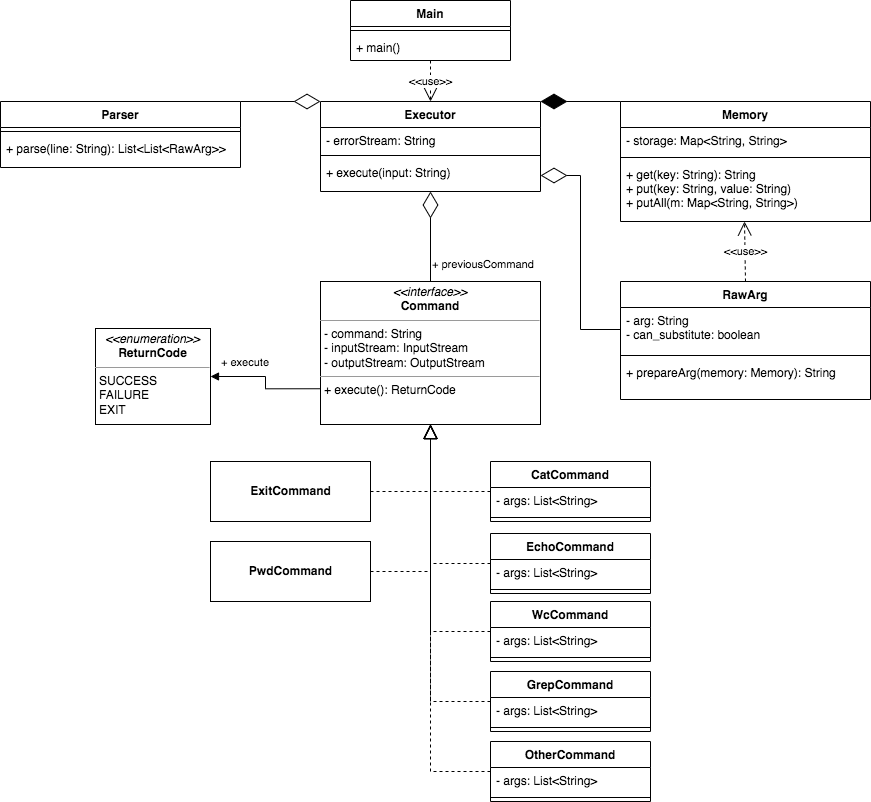

The diagram above was exported from draw.io. Its source (the exported page's mxGraphModel, read from the mxfile embedded in the PNG):
<mxGraphModel dx="618" dy="481" grid="1" gridSize="10" guides="1" tooltips="1" connect="1" arrows="1" fold="1" page="1" pageScale="1" pageWidth="1169" pageHeight="827" math="0" shadow="0">
  <root>
    <mxCell id="WIyWlLk6GJQsqaUBKTNV-0" />
    <mxCell id="WIyWlLk6GJQsqaUBKTNV-1" parent="WIyWlLk6GJQsqaUBKTNV-0" />
    <mxCell id="Sh77JMj_iwHmJnwuwDL2-0" value="Memory" style="swimlane;fontStyle=1;align=center;verticalAlign=top;childLayout=stackLayout;horizontal=1;startSize=26;horizontalStack=0;resizeParent=1;resizeParentMax=0;resizeLast=0;collapsible=1;marginBottom=0;" parent="WIyWlLk6GJQsqaUBKTNV-1" vertex="1">
      <mxGeometry x="760" y="120" width="250" height="120" as="geometry" />
    </mxCell>
    <mxCell id="Sh77JMj_iwHmJnwuwDL2-1" value="- storage: Map&lt;String, String&gt;" style="text;strokeColor=none;fillColor=none;align=left;verticalAlign=top;spacingLeft=4;spacingRight=4;overflow=hidden;rotatable=0;points=[[0,0.5],[1,0.5]];portConstraint=eastwest;" parent="Sh77JMj_iwHmJnwuwDL2-0" vertex="1">
      <mxGeometry y="26" width="250" height="26" as="geometry" />
    </mxCell>
    <mxCell id="Sh77JMj_iwHmJnwuwDL2-2" value="" style="line;strokeWidth=1;fillColor=none;align=left;verticalAlign=middle;spacingTop=-1;spacingLeft=3;spacingRight=3;rotatable=0;labelPosition=right;points=[];portConstraint=eastwest;" parent="Sh77JMj_iwHmJnwuwDL2-0" vertex="1">
      <mxGeometry y="52" width="250" height="8" as="geometry" />
    </mxCell>
    <mxCell id="Sh77JMj_iwHmJnwuwDL2-3" value="+ get(key: String): String&#10;+ put(key: String, value: String)&#10;+ putAll(m: Map&lt;String, String&gt;)" style="text;strokeColor=none;fillColor=none;align=left;verticalAlign=top;spacingLeft=4;spacingRight=4;overflow=hidden;rotatable=0;points=[[0,0.5],[1,0.5]];portConstraint=eastwest;" parent="Sh77JMj_iwHmJnwuwDL2-0" vertex="1">
      <mxGeometry y="60" width="250" height="60" as="geometry" />
    </mxCell>
    <mxCell id="Sh77JMj_iwHmJnwuwDL2-4" value="Main" style="swimlane;fontStyle=1;align=center;verticalAlign=top;childLayout=stackLayout;horizontal=1;startSize=26;horizontalStack=0;resizeParent=1;resizeParentMax=0;resizeLast=0;collapsible=1;marginBottom=0;" parent="WIyWlLk6GJQsqaUBKTNV-1" vertex="1">
      <mxGeometry x="490" y="19" width="160" height="60" as="geometry" />
    </mxCell>
    <mxCell id="Sh77JMj_iwHmJnwuwDL2-6" value="" style="line;strokeWidth=1;fillColor=none;align=left;verticalAlign=middle;spacingTop=-1;spacingLeft=3;spacingRight=3;rotatable=0;labelPosition=right;points=[];portConstraint=eastwest;" parent="Sh77JMj_iwHmJnwuwDL2-4" vertex="1">
      <mxGeometry y="26" width="160" height="8" as="geometry" />
    </mxCell>
    <mxCell id="Sh77JMj_iwHmJnwuwDL2-7" value="+ main()" style="text;strokeColor=none;fillColor=none;align=left;verticalAlign=top;spacingLeft=4;spacingRight=4;overflow=hidden;rotatable=0;points=[[0,0.5],[1,0.5]];portConstraint=eastwest;" parent="Sh77JMj_iwHmJnwuwDL2-4" vertex="1">
      <mxGeometry y="34" width="160" height="26" as="geometry" />
    </mxCell>
    <mxCell id="Sh77JMj_iwHmJnwuwDL2-8" value="Executor" style="swimlane;fontStyle=1;align=center;verticalAlign=top;childLayout=stackLayout;horizontal=1;startSize=26;horizontalStack=0;resizeParent=1;resizeParentMax=0;resizeLast=0;collapsible=1;marginBottom=0;" parent="WIyWlLk6GJQsqaUBKTNV-1" vertex="1">
      <mxGeometry x="460" y="120" width="220" height="90" as="geometry" />
    </mxCell>
    <mxCell id="Sh77JMj_iwHmJnwuwDL2-9" value="- errorStream: String" style="text;strokeColor=none;fillColor=none;align=left;verticalAlign=top;spacingLeft=4;spacingRight=4;overflow=hidden;rotatable=0;points=[[0,0.5],[1,0.5]];portConstraint=eastwest;" parent="Sh77JMj_iwHmJnwuwDL2-8" vertex="1">
      <mxGeometry y="26" width="220" height="24" as="geometry" />
    </mxCell>
    <mxCell id="Sh77JMj_iwHmJnwuwDL2-10" value="" style="line;strokeWidth=1;fillColor=none;align=left;verticalAlign=middle;spacingTop=-1;spacingLeft=3;spacingRight=3;rotatable=0;labelPosition=right;points=[];portConstraint=eastwest;" parent="Sh77JMj_iwHmJnwuwDL2-8" vertex="1">
      <mxGeometry y="50" width="220" height="8" as="geometry" />
    </mxCell>
    <mxCell id="Sh77JMj_iwHmJnwuwDL2-11" value="+ execute(input: String)" style="text;strokeColor=none;fillColor=none;align=left;verticalAlign=top;spacingLeft=4;spacingRight=4;overflow=hidden;rotatable=0;points=[[0,0.5],[1,0.5]];portConstraint=eastwest;" parent="Sh77JMj_iwHmJnwuwDL2-8" vertex="1">
      <mxGeometry y="58" width="220" height="32" as="geometry" />
    </mxCell>
    <mxCell id="Sh77JMj_iwHmJnwuwDL2-12" value="Parser" style="swimlane;fontStyle=1;align=center;verticalAlign=top;childLayout=stackLayout;horizontal=1;startSize=26;horizontalStack=0;resizeParent=1;resizeParentMax=0;resizeLast=0;collapsible=1;marginBottom=0;" parent="WIyWlLk6GJQsqaUBKTNV-1" vertex="1">
      <mxGeometry x="140" y="120" width="240" height="66" as="geometry" />
    </mxCell>
    <mxCell id="Sh77JMj_iwHmJnwuwDL2-14" value="" style="line;strokeWidth=1;fillColor=none;align=left;verticalAlign=middle;spacingTop=-1;spacingLeft=3;spacingRight=3;rotatable=0;labelPosition=right;points=[];portConstraint=eastwest;" parent="Sh77JMj_iwHmJnwuwDL2-12" vertex="1">
      <mxGeometry y="26" width="240" height="8" as="geometry" />
    </mxCell>
    <mxCell id="Sh77JMj_iwHmJnwuwDL2-15" value="+ parse(line: String): List&lt;List&lt;RawArg&gt;&gt;" style="text;strokeColor=none;fillColor=none;align=left;verticalAlign=top;spacingLeft=4;spacingRight=4;overflow=hidden;rotatable=0;points=[[0,0.5],[1,0.5]];portConstraint=eastwest;" parent="Sh77JMj_iwHmJnwuwDL2-12" vertex="1">
      <mxGeometry y="34" width="240" height="32" as="geometry" />
    </mxCell>
    <mxCell id="Sh77JMj_iwHmJnwuwDL2-30" value="&lt;p style=&quot;margin: 0px ; margin-top: 4px ; text-align: center&quot;&gt;&lt;i&gt;&amp;lt;&amp;lt;interface&amp;gt;&amp;gt;&lt;/i&gt;&lt;br&gt;&lt;span style=&quot;font-weight: 700&quot;&gt;Command&lt;/span&gt;&lt;br&gt;&lt;/p&gt;&lt;hr size=&quot;1&quot;&gt;&lt;p style=&quot;margin: 0px ; margin-left: 4px&quot;&gt;- command: String&lt;br style=&quot;padding: 0px ; margin: 0px&quot;&gt;- inputStream: InputStream&lt;br style=&quot;padding: 0px ; margin: 0px&quot;&gt;- outputStream: OutputStream&lt;/p&gt;&lt;hr size=&quot;1&quot;&gt;&lt;p style=&quot;margin: 0px ; margin-left: 4px&quot;&gt;+ execute(): ReturnCode&lt;/p&gt;" style="verticalAlign=top;align=left;overflow=fill;fontSize=12;fontFamily=Helvetica;html=1;" parent="WIyWlLk6GJQsqaUBKTNV-1" vertex="1">
      <mxGeometry x="460" y="300" width="220" height="143" as="geometry" />
    </mxCell>
    <mxCell id="Sh77JMj_iwHmJnwuwDL2-31" value="CatCommand" style="swimlane;fontStyle=1;align=center;verticalAlign=top;childLayout=stackLayout;horizontal=1;startSize=26;horizontalStack=0;resizeParent=1;resizeParentMax=0;resizeLast=0;collapsible=1;marginBottom=0;" parent="WIyWlLk6GJQsqaUBKTNV-1" vertex="1">
      <mxGeometry x="630" y="480" width="160" height="60" as="geometry" />
    </mxCell>
    <mxCell id="Sh77JMj_iwHmJnwuwDL2-32" value="- args: List&lt;String&gt;" style="text;strokeColor=none;fillColor=none;align=left;verticalAlign=top;spacingLeft=4;spacingRight=4;overflow=hidden;rotatable=0;points=[[0,0.5],[1,0.5]];portConstraint=eastwest;" parent="Sh77JMj_iwHmJnwuwDL2-31" vertex="1">
      <mxGeometry y="26" width="160" height="26" as="geometry" />
    </mxCell>
    <mxCell id="Sh77JMj_iwHmJnwuwDL2-33" value="" style="line;strokeWidth=1;fillColor=none;align=left;verticalAlign=middle;spacingTop=-1;spacingLeft=3;spacingRight=3;rotatable=0;labelPosition=right;points=[];portConstraint=eastwest;" parent="Sh77JMj_iwHmJnwuwDL2-31" vertex="1">
      <mxGeometry y="52" width="160" height="8" as="geometry" />
    </mxCell>
    <mxCell id="Sh77JMj_iwHmJnwuwDL2-35" value="EchoCommand" style="swimlane;fontStyle=1;align=center;verticalAlign=top;childLayout=stackLayout;horizontal=1;startSize=26;horizontalStack=0;resizeParent=1;resizeParentMax=0;resizeLast=0;collapsible=1;marginBottom=0;" parent="WIyWlLk6GJQsqaUBKTNV-1" vertex="1">
      <mxGeometry x="630" y="552" width="160" height="60" as="geometry" />
    </mxCell>
    <mxCell id="Sh77JMj_iwHmJnwuwDL2-36" value="- args: List&lt;String&gt;" style="text;strokeColor=none;fillColor=none;align=left;verticalAlign=top;spacingLeft=4;spacingRight=4;overflow=hidden;rotatable=0;points=[[0,0.5],[1,0.5]];portConstraint=eastwest;" parent="Sh77JMj_iwHmJnwuwDL2-35" vertex="1">
      <mxGeometry y="26" width="160" height="26" as="geometry" />
    </mxCell>
    <mxCell id="Sh77JMj_iwHmJnwuwDL2-37" value="" style="line;strokeWidth=1;fillColor=none;align=left;verticalAlign=middle;spacingTop=-1;spacingLeft=3;spacingRight=3;rotatable=0;labelPosition=right;points=[];portConstraint=eastwest;" parent="Sh77JMj_iwHmJnwuwDL2-35" vertex="1">
      <mxGeometry y="52" width="160" height="8" as="geometry" />
    </mxCell>
    <mxCell id="Sh77JMj_iwHmJnwuwDL2-38" value="WcCommand" style="swimlane;fontStyle=1;align=center;verticalAlign=top;childLayout=stackLayout;horizontal=1;startSize=26;horizontalStack=0;resizeParent=1;resizeParentMax=0;resizeLast=0;collapsible=1;marginBottom=0;" parent="WIyWlLk6GJQsqaUBKTNV-1" vertex="1">
      <mxGeometry x="630" y="620" width="160" height="60" as="geometry" />
    </mxCell>
    <mxCell id="Sh77JMj_iwHmJnwuwDL2-39" value="- args: List&lt;String&gt;" style="text;strokeColor=none;fillColor=none;align=left;verticalAlign=top;spacingLeft=4;spacingRight=4;overflow=hidden;rotatable=0;points=[[0,0.5],[1,0.5]];portConstraint=eastwest;" parent="Sh77JMj_iwHmJnwuwDL2-38" vertex="1">
      <mxGeometry y="26" width="160" height="26" as="geometry" />
    </mxCell>
    <mxCell id="Sh77JMj_iwHmJnwuwDL2-40" value="" style="line;strokeWidth=1;fillColor=none;align=left;verticalAlign=middle;spacingTop=-1;spacingLeft=3;spacingRight=3;rotatable=0;labelPosition=right;points=[];portConstraint=eastwest;" parent="Sh77JMj_iwHmJnwuwDL2-38" vertex="1">
      <mxGeometry y="52" width="160" height="8" as="geometry" />
    </mxCell>
    <mxCell id="Sh77JMj_iwHmJnwuwDL2-41" value="GrepCommand" style="swimlane;fontStyle=1;align=center;verticalAlign=top;childLayout=stackLayout;horizontal=1;startSize=26;horizontalStack=0;resizeParent=1;resizeParentMax=0;resizeLast=0;collapsible=1;marginBottom=0;" parent="WIyWlLk6GJQsqaUBKTNV-1" vertex="1">
      <mxGeometry x="630" y="690" width="160" height="60" as="geometry" />
    </mxCell>
    <mxCell id="Sh77JMj_iwHmJnwuwDL2-42" value="- args: List&lt;String&gt;" style="text;strokeColor=none;fillColor=none;align=left;verticalAlign=top;spacingLeft=4;spacingRight=4;overflow=hidden;rotatable=0;points=[[0,0.5],[1,0.5]];portConstraint=eastwest;" parent="Sh77JMj_iwHmJnwuwDL2-41" vertex="1">
      <mxGeometry y="26" width="160" height="26" as="geometry" />
    </mxCell>
    <mxCell id="Sh77JMj_iwHmJnwuwDL2-43" value="" style="line;strokeWidth=1;fillColor=none;align=left;verticalAlign=middle;spacingTop=-1;spacingLeft=3;spacingRight=3;rotatable=0;labelPosition=right;points=[];portConstraint=eastwest;" parent="Sh77JMj_iwHmJnwuwDL2-41" vertex="1">
      <mxGeometry y="52" width="160" height="8" as="geometry" />
    </mxCell>
    <mxCell id="Sh77JMj_iwHmJnwuwDL2-44" value="&lt;b&gt;PwdCommand&lt;/b&gt;" style="html=1;" parent="WIyWlLk6GJQsqaUBKTNV-1" vertex="1">
      <mxGeometry x="350" y="560" width="160" height="60" as="geometry" />
    </mxCell>
    <mxCell id="Sh77JMj_iwHmJnwuwDL2-45" value="&lt;b&gt;ExitCommand&lt;/b&gt;" style="html=1;" parent="WIyWlLk6GJQsqaUBKTNV-1" vertex="1">
      <mxGeometry x="350" y="480" width="160" height="60" as="geometry" />
    </mxCell>
    <mxCell id="VBZQ9GkWyrfqSSvdo9oA-0" value="OtherCommand" style="swimlane;fontStyle=1;align=center;verticalAlign=top;childLayout=stackLayout;horizontal=1;startSize=26;horizontalStack=0;resizeParent=1;resizeParentMax=0;resizeLast=0;collapsible=1;marginBottom=0;" parent="WIyWlLk6GJQsqaUBKTNV-1" vertex="1">
      <mxGeometry x="630" y="760" width="160" height="60" as="geometry" />
    </mxCell>
    <mxCell id="VBZQ9GkWyrfqSSvdo9oA-1" value="- args: List&lt;String&gt;" style="text;strokeColor=none;fillColor=none;align=left;verticalAlign=top;spacingLeft=4;spacingRight=4;overflow=hidden;rotatable=0;points=[[0,0.5],[1,0.5]];portConstraint=eastwest;" parent="VBZQ9GkWyrfqSSvdo9oA-0" vertex="1">
      <mxGeometry y="26" width="160" height="26" as="geometry" />
    </mxCell>
    <mxCell id="VBZQ9GkWyrfqSSvdo9oA-2" value="" style="line;strokeWidth=1;fillColor=none;align=left;verticalAlign=middle;spacingTop=-1;spacingLeft=3;spacingRight=3;rotatable=0;labelPosition=right;points=[];portConstraint=eastwest;" parent="VBZQ9GkWyrfqSSvdo9oA-0" vertex="1">
      <mxGeometry y="52" width="160" height="8" as="geometry" />
    </mxCell>
    <mxCell id="VBZQ9GkWyrfqSSvdo9oA-3" value="" style="endArrow=block;dashed=1;endFill=0;endSize=12;html=1;rounded=0;exitX=1;exitY=0.5;exitDx=0;exitDy=0;entryX=0.5;entryY=1;entryDx=0;entryDy=0;" parent="WIyWlLk6GJQsqaUBKTNV-1" source="Sh77JMj_iwHmJnwuwDL2-45" target="Sh77JMj_iwHmJnwuwDL2-30" edge="1">
      <mxGeometry width="160" relative="1" as="geometry">
        <mxPoint x="400" y="683" as="sourcePoint" />
        <mxPoint x="430" y="443" as="targetPoint" />
        <Array as="points">
          <mxPoint x="570" y="510" />
        </Array>
      </mxGeometry>
    </mxCell>
    <mxCell id="VBZQ9GkWyrfqSSvdo9oA-4" value="" style="endArrow=block;dashed=1;endFill=0;endSize=12;html=1;rounded=0;exitX=1;exitY=0.5;exitDx=0;exitDy=0;entryX=0.5;entryY=1;entryDx=0;entryDy=0;" parent="WIyWlLk6GJQsqaUBKTNV-1" source="Sh77JMj_iwHmJnwuwDL2-44" target="Sh77JMj_iwHmJnwuwDL2-30" edge="1">
      <mxGeometry width="160" relative="1" as="geometry">
        <mxPoint x="525" y="585" as="sourcePoint" />
        <mxPoint x="560" y="463" as="targetPoint" />
        <Array as="points">
          <mxPoint x="570" y="590" />
        </Array>
      </mxGeometry>
    </mxCell>
    <mxCell id="VBZQ9GkWyrfqSSvdo9oA-5" value="" style="endArrow=block;dashed=1;endFill=0;endSize=12;html=1;rounded=0;exitX=0;exitY=0.5;exitDx=0;exitDy=0;entryX=0.5;entryY=1;entryDx=0;entryDy=0;" parent="WIyWlLk6GJQsqaUBKTNV-1" source="Sh77JMj_iwHmJnwuwDL2-31" target="Sh77JMj_iwHmJnwuwDL2-30" edge="1">
      <mxGeometry width="160" relative="1" as="geometry">
        <mxPoint x="520" y="592" as="sourcePoint" />
        <mxPoint x="680" y="443" as="targetPoint" />
        <Array as="points">
          <mxPoint x="570" y="510" />
        </Array>
      </mxGeometry>
    </mxCell>
    <mxCell id="VBZQ9GkWyrfqSSvdo9oA-6" value="" style="endArrow=block;dashed=1;endFill=0;endSize=12;html=1;rounded=0;exitX=0;exitY=0.5;exitDx=0;exitDy=0;entryX=0.5;entryY=1;entryDx=0;entryDy=0;" parent="WIyWlLk6GJQsqaUBKTNV-1" source="Sh77JMj_iwHmJnwuwDL2-35" target="Sh77JMj_iwHmJnwuwDL2-30" edge="1">
      <mxGeometry width="160" relative="1" as="geometry">
        <mxPoint x="530" y="602" as="sourcePoint" />
        <mxPoint x="580" y="473" as="targetPoint" />
        <Array as="points">
          <mxPoint x="570" y="582" />
        </Array>
      </mxGeometry>
    </mxCell>
    <mxCell id="VBZQ9GkWyrfqSSvdo9oA-7" value="" style="endArrow=block;dashed=1;endFill=0;endSize=12;html=1;rounded=0;exitX=0;exitY=0.5;exitDx=0;exitDy=0;entryX=0.5;entryY=1;entryDx=0;entryDy=0;" parent="WIyWlLk6GJQsqaUBKTNV-1" source="Sh77JMj_iwHmJnwuwDL2-38" target="Sh77JMj_iwHmJnwuwDL2-30" edge="1">
      <mxGeometry width="160" relative="1" as="geometry">
        <mxPoint x="540" y="612" as="sourcePoint" />
        <mxPoint x="580" y="453" as="targetPoint" />
        <Array as="points">
          <mxPoint x="570" y="650" />
        </Array>
      </mxGeometry>
    </mxCell>
    <mxCell id="VBZQ9GkWyrfqSSvdo9oA-8" value="" style="endArrow=block;dashed=1;endFill=0;endSize=12;html=1;rounded=0;exitX=0;exitY=0.5;exitDx=0;exitDy=0;entryX=0.5;entryY=1;entryDx=0;entryDy=0;" parent="WIyWlLk6GJQsqaUBKTNV-1" source="Sh77JMj_iwHmJnwuwDL2-41" target="Sh77JMj_iwHmJnwuwDL2-30" edge="1">
      <mxGeometry width="160" relative="1" as="geometry">
        <mxPoint x="550" y="622" as="sourcePoint" />
        <mxPoint x="520" y="463" as="targetPoint" />
        <Array as="points">
          <mxPoint x="570" y="720" />
        </Array>
      </mxGeometry>
    </mxCell>
    <mxCell id="VBZQ9GkWyrfqSSvdo9oA-9" value="" style="endArrow=block;dashed=1;endFill=0;endSize=12;html=1;rounded=0;exitX=0;exitY=0.5;exitDx=0;exitDy=0;entryX=0.5;entryY=1;entryDx=0;entryDy=0;" parent="WIyWlLk6GJQsqaUBKTNV-1" source="VBZQ9GkWyrfqSSvdo9oA-0" target="Sh77JMj_iwHmJnwuwDL2-30" edge="1">
      <mxGeometry width="160" relative="1" as="geometry">
        <mxPoint x="560" y="632" as="sourcePoint" />
        <mxPoint x="610" y="453" as="targetPoint" />
        <Array as="points">
          <mxPoint x="570" y="790" />
        </Array>
      </mxGeometry>
    </mxCell>
    <mxCell id="VBZQ9GkWyrfqSSvdo9oA-13" value="&amp;lt;&amp;lt;use&amp;gt;&amp;gt;" style="endArrow=open;endSize=12;dashed=1;html=1;rounded=0;exitX=0.5;exitY=1;exitDx=0;exitDy=0;exitPerimeter=0;entryX=0.5;entryY=0;entryDx=0;entryDy=0;" parent="WIyWlLk6GJQsqaUBKTNV-1" source="Sh77JMj_iwHmJnwuwDL2-7" target="Sh77JMj_iwHmJnwuwDL2-8" edge="1">
      <mxGeometry width="160" relative="1" as="geometry">
        <mxPoint x="540" y="110" as="sourcePoint" />
        <mxPoint x="650" y="100" as="targetPoint" />
        <Array as="points">
          <mxPoint x="570" y="100" />
        </Array>
      </mxGeometry>
    </mxCell>
    <mxCell id="VBZQ9GkWyrfqSSvdo9oA-15" value="RawArg" style="swimlane;fontStyle=1;align=center;verticalAlign=top;childLayout=stackLayout;horizontal=1;startSize=26;horizontalStack=0;resizeParent=1;resizeParentMax=0;resizeLast=0;collapsible=1;marginBottom=0;" parent="WIyWlLk6GJQsqaUBKTNV-1" vertex="1">
      <mxGeometry x="760" y="300" width="250" height="118" as="geometry" />
    </mxCell>
    <mxCell id="VBZQ9GkWyrfqSSvdo9oA-16" value="- arg: String&#10;- can_substitute: boolean" style="text;strokeColor=none;fillColor=none;align=left;verticalAlign=top;spacingLeft=4;spacingRight=4;overflow=hidden;rotatable=0;points=[[0,0.5],[1,0.5]];portConstraint=eastwest;" parent="VBZQ9GkWyrfqSSvdo9oA-15" vertex="1">
      <mxGeometry y="26" width="250" height="44" as="geometry" />
    </mxCell>
    <mxCell id="VBZQ9GkWyrfqSSvdo9oA-17" value="" style="line;strokeWidth=1;fillColor=none;align=left;verticalAlign=middle;spacingTop=-1;spacingLeft=3;spacingRight=3;rotatable=0;labelPosition=right;points=[];portConstraint=eastwest;" parent="VBZQ9GkWyrfqSSvdo9oA-15" vertex="1">
      <mxGeometry y="70" width="250" height="8" as="geometry" />
    </mxCell>
    <mxCell id="VBZQ9GkWyrfqSSvdo9oA-18" value="+ prepareArg(memory: Memory): String" style="text;strokeColor=none;fillColor=none;align=left;verticalAlign=top;spacingLeft=4;spacingRight=4;overflow=hidden;rotatable=0;points=[[0,0.5],[1,0.5]];portConstraint=eastwest;" parent="VBZQ9GkWyrfqSSvdo9oA-15" vertex="1">
      <mxGeometry y="78" width="250" height="40" as="geometry" />
    </mxCell>
    <mxCell id="VBZQ9GkWyrfqSSvdo9oA-19" value="&amp;lt;&amp;lt;use&amp;gt;&amp;gt;" style="endArrow=open;endSize=12;dashed=1;html=1;rounded=0;entryX=0.496;entryY=1;entryDx=0;entryDy=0;entryPerimeter=0;exitX=0.5;exitY=0;exitDx=0;exitDy=0;" parent="WIyWlLk6GJQsqaUBKTNV-1" source="VBZQ9GkWyrfqSSvdo9oA-15" target="Sh77JMj_iwHmJnwuwDL2-3" edge="1">
      <mxGeometry width="160" relative="1" as="geometry">
        <mxPoint x="830" y="440" as="sourcePoint" />
        <mxPoint x="990" y="440" as="targetPoint" />
      </mxGeometry>
    </mxCell>
    <mxCell id="VBZQ9GkWyrfqSSvdo9oA-20" value="+ previousCommand" style="endArrow=diamondThin;endFill=0;endSize=24;html=1;rounded=0;entryX=0.5;entryY=1;entryDx=0;entryDy=0;entryPerimeter=0;exitX=0.5;exitY=0;exitDx=0;exitDy=0;verticalAlign=top;align=left;" parent="WIyWlLk6GJQsqaUBKTNV-1" source="Sh77JMj_iwHmJnwuwDL2-30" target="Sh77JMj_iwHmJnwuwDL2-11" edge="1">
      <mxGeometry x="-0.3333" width="160" relative="1" as="geometry">
        <mxPoint x="420" y="280" as="sourcePoint" />
        <mxPoint x="580" y="280" as="targetPoint" />
        <mxPoint as="offset" />
      </mxGeometry>
    </mxCell>
    <mxCell id="VBZQ9GkWyrfqSSvdo9oA-21" value="" style="endArrow=diamondThin;endFill=1;endSize=24;html=1;rounded=0;exitX=0;exitY=0;exitDx=0;exitDy=0;entryX=1;entryY=0;entryDx=0;entryDy=0;" parent="WIyWlLk6GJQsqaUBKTNV-1" source="Sh77JMj_iwHmJnwuwDL2-0" target="Sh77JMj_iwHmJnwuwDL2-8" edge="1">
      <mxGeometry width="160" relative="1" as="geometry">
        <mxPoint x="710" y="70" as="sourcePoint" />
        <mxPoint x="870" y="70" as="targetPoint" />
      </mxGeometry>
    </mxCell>
    <mxCell id="VBZQ9GkWyrfqSSvdo9oA-22" value="" style="endArrow=diamondThin;endFill=0;endSize=24;html=1;rounded=0;exitX=1;exitY=0;exitDx=0;exitDy=0;entryX=0;entryY=0;entryDx=0;entryDy=0;" parent="WIyWlLk6GJQsqaUBKTNV-1" source="Sh77JMj_iwHmJnwuwDL2-12" target="Sh77JMj_iwHmJnwuwDL2-8" edge="1">
      <mxGeometry width="160" relative="1" as="geometry">
        <mxPoint x="180" y="290" as="sourcePoint" />
        <mxPoint x="340" y="290" as="targetPoint" />
      </mxGeometry>
    </mxCell>
    <mxCell id="VBZQ9GkWyrfqSSvdo9oA-23" value="" style="endArrow=diamondThin;endFill=0;endSize=24;html=1;rounded=0;exitX=0;exitY=0.5;exitDx=0;exitDy=0;entryX=1;entryY=0.5;entryDx=0;entryDy=0;" parent="WIyWlLk6GJQsqaUBKTNV-1" source="VBZQ9GkWyrfqSSvdo9oA-16" target="Sh77JMj_iwHmJnwuwDL2-11" edge="1">
      <mxGeometry width="160" relative="1" as="geometry">
        <mxPoint x="640" y="270" as="sourcePoint" />
        <mxPoint x="700" y="150" as="targetPoint" />
        <Array as="points">
          <mxPoint x="720" y="348" />
          <mxPoint x="720" y="194" />
        </Array>
      </mxGeometry>
    </mxCell>
    <mxCell id="7HdGL-RTVfPUZzezDki--0" value="&lt;p style=&quot;margin: 0px ; margin-top: 4px ; text-align: center&quot;&gt;&lt;i&gt;&amp;lt;&amp;lt;enumeration&amp;gt;&amp;gt;&lt;/i&gt;&lt;br&gt;&lt;b&gt;ReturnCode&lt;/b&gt;&lt;/p&gt;&lt;hr size=&quot;1&quot;&gt;&lt;p style=&quot;margin: 0px ; margin-left: 4px&quot;&gt;SUCCESS&lt;/p&gt;&lt;p style=&quot;margin: 0px ; margin-left: 4px&quot;&gt;FAILURE&lt;/p&gt;&lt;p style=&quot;margin: 0px ; margin-left: 4px&quot;&gt;EXIT&lt;/p&gt;" style="verticalAlign=top;align=left;overflow=fill;fontSize=12;fontFamily=Helvetica;html=1;" vertex="1" parent="WIyWlLk6GJQsqaUBKTNV-1">
      <mxGeometry x="235" y="347" width="115" height="96" as="geometry" />
    </mxCell>
    <mxCell id="7HdGL-RTVfPUZzezDki--1" value="+ execute" style="endArrow=block;endFill=1;html=1;edgeStyle=orthogonalEdgeStyle;align=right;verticalAlign=bottom;rounded=0;exitX=0;exitY=0.75;exitDx=0;exitDy=0;entryX=1;entryY=0.5;entryDx=0;entryDy=0;" edge="1" parent="WIyWlLk6GJQsqaUBKTNV-1" source="Sh77JMj_iwHmJnwuwDL2-30" target="7HdGL-RTVfPUZzezDki--0">
      <mxGeometry x="0.1006" y="-7" relative="1" as="geometry">
        <mxPoint x="290" y="290" as="sourcePoint" />
        <mxPoint x="450" y="290" as="targetPoint" />
        <mxPoint x="5" y="2" as="offset" />
      </mxGeometry>
    </mxCell>
  </root>
</mxGraphModel>